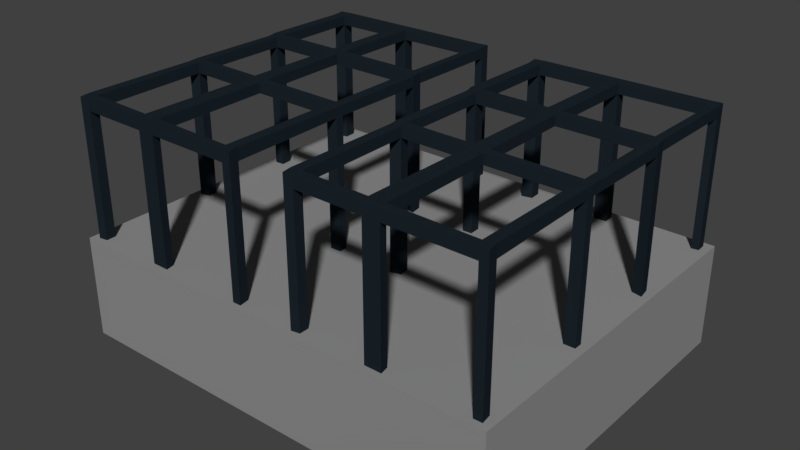 # Source: construccion.blend  (saved by Blender 2.79.0; exported with 4.5.12 LTS)
import bpy
from mathutils import Matrix  # noqa: F401  (used for matrix-valued properties, if any)

bpy.ops.wm.read_factory_settings(use_empty=True)
scene = bpy.context.scene
scene.name = 'Scene'

# ---- collections
col_collection_1 = bpy.data.collections.new('Collection 1'); scene.collection.children.link(col_collection_1)

# ---- materials (node trees are filled in below, after node groups)
mat_material_001 = bpy.data.materials.new('Material.001')
mat_material_001.alpha_threshold = 0.0
mat_material_001.use_transparent_shadow = False
mat_material_001.diffuse_color = (0.01186, 0.01866, 0.02537, 1.0)
mat_material_001.roughness = 0.5
mat_material_001.line_color = (0.0, 0.0, 0.0, 1.0)
mat_material = bpy.data.materials.new('Material')
mat_material.alpha_threshold = 0.0
mat_material.use_transparent_shadow = False
mat_material.diffuse_color = (0.2738, 0.2738, 0.2738, 1.0)
mat_material.roughness = 0.5
mat_material.line_color = (0.0, 0.0, 0.0, 1.0)

# ---- material node trees

# ---- world
world_world = bpy.data.worlds.new('World'); scene.world = world_world
world_world.color = (0.05088, 0.05088, 0.05088)
world_world.use_sun_shadow = False
world_world.sun_shadow_jitter_overblur = 0.0
world_world.cycles.sampling_method = 'MANUAL'

# ---- meshes
me_cube_003 = bpy.data.meshes.new('Cube.003')
me_cube_003.from_pydata([(0.7129, -3.25, 1.0), (0.8797, -3.248, 1.0), (0.8523, -3.047, 1.0), (0.6517, -3.101, 1.0), (0.8725, -0.8882, 1.0), (0.6621, -0.8915, 1.0), (0.6849, -0.6932, 1.0), (0.8762, -0.7326, 1.0), (0.6899, 1.137, 1.0), (0.8913, 1.095, 1.0), (0.854, 1.333, 1.0), (0.6955, 1.348, 1.0), (0.7412, 3.133, 1.0), (0.8793, 3.154, 1.0), (0.8693, 3.349, 1.0), (0.6577, 3.329, 1.0), (-2.763, -0.8865, 1.0), (-2.566, -0.8384, 1.0), (-2.588, -0.6445, 1.0), (-2.789, -0.6734, 1.0), (-2.757, -3.26, 1.0), (-2.587, -3.233, 1.0), (-2.589, -3.039, 1.0), (-2.792, -3.063, 1.0), (-2.737, 1.113, 1.0), (-2.552, 1.122, 1.0), (-2.559, 1.343, 1.0), (-2.789, 1.314, 1.0), (-2.742, 2.996, 1.0), (-2.532, 3.042, 1.0), (-2.541, 3.273, 1.0), (-2.78, 3.245, 1.0), (0.7129, -3.25, 3.676), (0.8797, -3.248, 3.676), (0.8523, -3.047, 3.676), (0.6517, -3.101, 3.676), (0.8725, -0.8882, 3.676), (0.6621, -0.8915, 3.676), (0.6849, -0.6932, 3.676), (0.8762, -0.7326, 3.676), (0.6899, 1.137, 3.676), (0.8913, 1.095, 3.676), (0.854, 1.333, 3.676), (0.6955, 1.348, 3.676), (0.7412, 3.133, 3.676), (0.8793, 3.154, 3.676), (0.8693, 3.349, 3.676), (0.6577, 3.329, 3.676), (-2.763, -0.8865, 3.676), (-2.566, -0.8384, 3.676), (-2.588, -0.6445, 3.676), (-2.789, -0.6734, 3.676), (-2.757, -3.26, 3.676), (-2.587, -3.233, 3.676), (-2.589, -3.039, 3.676), (-2.792, -3.063, 3.676), (-2.737, 1.113, 3.676), (-2.552, 1.122, 3.676), (-2.559, 1.343, 3.676), (-2.789, 1.314, 3.676), (-2.742, 2.996, 3.676), (-2.532, 3.042, 3.676), (-2.541, 3.273, 3.676), (-2.78, 3.245, 3.676), (-2.587, -3.233, 3.448), (-2.757, -3.26, 3.448), (-2.589, -3.039, 3.448), (-2.792, -3.063, 3.448), (0.8797, -3.248, 3.442), (0.7129, -3.25, 3.451), (0.8523, -3.047, 3.442), (0.6517, -3.101, 3.451), (0.8762, -0.7326, 3.484), (0.8725, -0.8882, 3.484), (0.6621, -0.8915, 3.484), (0.6849, -0.6932, 3.484), (-2.566, -0.8384, 3.476), (-2.763, -0.8865, 3.476), (-2.588, -0.6445, 3.476), (-2.789, -0.6734, 3.476), (-2.552, 1.122, 3.479), (-2.737, 1.113, 3.479), (-2.559, 1.343, 3.479), (-2.789, 1.314, 3.479), (0.8913, 1.095, 3.474), (0.6899, 1.137, 3.474), (0.854, 1.333, 3.474), (0.6955, 1.348, 3.474), (-2.532, 3.042, 3.48), (-2.742, 2.996, 3.48), (-2.541, 3.273, 3.48), (-2.78, 3.245, 3.48), (0.8793, 3.154, 3.472), (0.7412, 3.133, 3.472), (0.8693, 3.349, 3.472), (0.6577, 3.329, 3.472), (-0.9458, 3.3, 3.476), (-0.9363, 3.086, 3.476), (-0.9363, 3.086, 3.676), (-0.952, 3.3, 3.676), (-0.9726, 1.345, 3.477), (-0.9714, 1.13, 3.477), (-0.9726, 1.345, 3.676), (-0.9714, 1.13, 3.676), (-0.9521, -0.865, 3.48), (-0.9514, -0.6688, 3.48), (-0.9514, -0.6688, 3.676), (-0.9521, -0.865, 3.676), (-0.937, -3.241, 3.676), (-0.9688, -3.07, 3.676), (-0.937, -3.241, 3.45), (-0.9688, -3.07, 3.45), (-1.196, 3.079, 3.676), (-1.202, 3.296, 3.676), (-1.214, 3.296, 3.477), (-1.196, 3.079, 3.477), (-1.247, 1.345, 3.676), (-1.245, 1.128, 3.676), (-1.247, 1.345, 3.477), (-1.245, 1.128, 3.477), (-1.269, -0.8597, 3.479), (-1.273, -0.664, 3.479), (-1.273, -0.664, 3.676), (-1.269, -0.8597, 3.676), (-1.271, -3.239, 3.676), (-1.297, -3.064, 3.676), (-1.271, -3.239, 3.449), (-1.297, -3.064, 3.449), (-1.214, 3.296, 0.8601), (-0.9458, 3.3, 0.8595), (-1.196, 3.079, 0.8601), (-0.9363, 3.086, 0.8595), (-1.271, -3.239, 0.893), (-0.937, -3.241, 0.8933), (-1.297, -3.064, 0.893), (-0.9688, -3.07, 0.8933)], [(17, 5), (21, 3), (25, 8), (29, 15)], [(32, 33, 34, 35), (83, 81, 56, 59), (79, 81, 80, 78), (57, 50, 78, 80), (50, 57, 56, 51), (79, 51, 56, 81), (73, 72, 39, 36), (36, 39, 38, 37), (40, 41, 42, 43), (46, 47, 44, 45), (48, 49, 50, 51), (52, 53, 54, 55), (56, 57, 58, 59), (62, 63, 60, 61), (67, 77, 76, 66), (84, 86, 42, 41), (69, 68, 33, 32), (79, 77, 48, 51), (49, 54, 66, 76), (68, 70, 34, 33), (48, 55, 54, 49), (67, 55, 48, 77), (65, 64, 53, 52), (90, 91, 63, 62), (71, 35, 37, 74), (91, 89, 60, 63), (71, 74, 73, 70), (92, 94, 46, 45), (35, 34, 36, 37), (67, 65, 52, 55), (94, 95, 47, 46), (70, 73, 36, 34), (23, 20, 65, 67), (22, 23, 67, 66), (21, 22, 66, 64), (20, 21, 64, 65), (3, 0, 69, 71), (2, 3, 71, 70), (1, 2, 70, 68), (0, 1, 68, 69), (110, 69, 32, 108), (125, 54, 53, 124), (111, 71, 69, 110), (125, 127, 66, 54), (7, 6, 75, 72), (6, 5, 74, 75), (5, 4, 73, 74), (4, 7, 72, 73), (19, 16, 77, 79), (18, 19, 79, 78), (16, 17, 76, 77), (17, 18, 78, 76), (24, 25, 80, 81), (25, 26, 82, 80), (26, 27, 83, 82), (27, 24, 81, 83), (11, 8, 85, 87), (10, 11, 87, 86), (9, 10, 86, 84), (8, 9, 84, 85), (31, 28, 89, 91), (30, 31, 91, 90), (29, 30, 90, 88), (28, 29, 88, 89), (15, 12, 93, 95), (14, 15, 95, 94), (13, 14, 94, 92), (12, 13, 92, 93), (99, 47, 95, 96), (113, 62, 61, 112), (96, 95, 93, 97), (97, 93, 44, 98), (102, 43, 87, 100), (116, 58, 57, 117), (100, 87, 85, 101), (101, 85, 40, 103), (105, 106, 38, 75), (122, 50, 49, 123), (120, 76, 78, 121), (104, 74, 37, 107), (114, 96, 129, 128), (47, 99, 98, 44), (113, 99, 96, 114), (118, 100, 101, 119), (43, 102, 103, 40), (127, 120, 104, 111), (107, 109, 111, 104), (74, 104, 105, 75), (38, 106, 107, 37), (123, 125, 109, 107), (35, 71, 111, 109), (110, 126, 132, 133), (35, 109, 108, 32), (126, 110, 108, 124), (62, 113, 114, 90), (90, 114, 115, 88), (88, 115, 112, 61), (99, 113, 112, 98), (58, 116, 118, 82), (82, 118, 119, 80), (80, 119, 117, 57), (102, 116, 117, 103), (78, 50, 122, 121), (76, 120, 123, 49), (104, 120, 121, 105), (106, 122, 123, 107), (64, 126, 124, 53), (66, 127, 126, 64), (123, 120, 127, 125), (109, 125, 124, 108), (101, 103, 106, 105), (117, 122, 106, 103), (119, 121, 122, 117), (119, 101, 105, 121), (97, 100, 118, 115), (115, 118, 116, 112), (112, 116, 102, 98), (97, 98, 102, 100), (128, 129, 131, 130), (96, 97, 131, 129), (97, 115, 130, 131), (115, 114, 128, 130), (134, 135, 133, 132), (111, 110, 133, 135), (127, 111, 135, 134), (126, 127, 134, 132), (83, 89, 88, 82), (58, 82, 88, 61), (58, 61, 60, 59), (83, 59, 60, 89), (42, 86, 92, 45), (42, 45, 44, 43), (87, 43, 44, 93), (75, 38, 40, 85), (39, 41, 40, 38), (39, 72, 84, 41), (75, 85, 84, 72)])
me_cube_003.materials.append(mat_material_001)
me_cube_003.use_remesh_preserve_volume = False
me_cube_003.use_remesh_preserve_attributes = False
me_cube_003.use_mirror_vertex_groups = False
me_cube_003.update()
me_cube = bpy.data.meshes.new('Cube')
me_cube.from_pydata([(5.81, 1.0, -1.0), (5.81, -1.0, -1.0), (-2.904, -1.0, -1.0), (-2.904, 1.0, -1.0), (5.81, 1.0, 1.0), (5.81, -1.0, 1.0), (-2.904, -1.0, 1.0), (-2.904, 1.0, 1.0), (5.81, 3.472, -1.0), (-2.904, 3.472, -1.0), (5.81, 3.472, 1.0), (-2.904, 3.472, 1.0), (5.81, -3.375, -1.0), (-2.904, -3.375, -1.0), (5.81, -3.375, 1.0), (-2.904, -3.375, 1.0), (0.7129, -3.25, 1.0), (0.8797, -3.248, 1.0), (0.8523, -3.047, 1.0), (0.6517, -3.101, 1.0), (0.8725, -0.8882, 1.0), (0.6621, -0.8915, 1.0), (0.6849, -0.6932, 1.0), (0.8762, -0.7326, 1.0), (0.6899, 1.137, 1.0), (0.8913, 1.095, 1.0), (0.854, 1.333, 1.0), (0.6955, 1.348, 1.0), (0.7412, 3.133, 1.0), (0.8793, 3.154, 1.0), (0.8693, 3.349, 1.0), (0.6577, 3.329, 1.0), (-2.763, -0.8865, 1.0), (-2.566, -0.8384, 1.0), (-2.588, -0.6445, 1.0), (-2.789, -0.6734, 1.0), (-2.757, -3.26, 1.0), (-2.587, -3.233, 1.0), (-2.589, -3.039, 1.0), (-2.792, -3.063, 1.0), (-2.737, 1.113, 1.0), (-2.552, 1.122, 1.0), (-2.559, 1.343, 1.0), (-2.789, 1.314, 1.0), (-2.742, 2.996, 1.0), (-2.532, 3.042, 1.0), (-2.541, 3.273, 1.0), (-2.78, 3.245, 1.0), (5.81, 2.236, -1.0), (5.81, 2.236, 1.0), (-2.904, 2.236, 1.0), (-2.904, 2.236, -1.0)], [], [(0, 1, 2, 3), (4, 7, 6, 35, 34, 33, 21, 22, 23, 5), (0, 4, 5, 1), (6, 2, 13, 15), (2, 6, 7, 3), (49, 48, 8, 10), (10, 8, 9, 11), (7, 4, 25, 24), (51, 50, 11, 9), (48, 51, 9, 8), (12, 14, 15, 13), (1, 5, 14, 12), (2, 1, 12, 13), (5, 6, 15, 39, 38, 37, 19, 18, 17, 14), (14, 17, 16, 19, 15), (5, 23, 20, 21, 6), (50, 49, 10, 29, 28, 31, 45, 44, 47, 11), (11, 31, 30, 29, 10), (21, 33, 32, 35, 6), (19, 37, 36, 39, 15), (24, 41, 40, 43, 7), (11, 47, 46, 45, 31), (27, 26, 25, 4, 49, 50, 7, 43, 42, 41, 24), (0, 3, 51, 48), (3, 7, 50, 51), (4, 0, 48, 49)])
me_cube.materials.append(mat_material)
me_cube.use_remesh_preserve_volume = False
me_cube.use_remesh_preserve_attributes = False
me_cube.use_mirror_vertex_groups = False
me_cube.update()
me_cube_002 = bpy.data.meshes.new('Cube.002')
me_cube_002.from_pydata([(0.7129, -3.25, 1.0), (0.8797, -3.248, 1.0), (0.8523, -3.047, 1.0), (0.6517, -3.101, 1.0), (0.8725, -0.8882, 1.0), (0.6621, -0.8915, 1.0), (0.6849, -0.6932, 1.0), (0.8762, -0.7326, 1.0), (0.6899, 1.137, 1.0), (0.8913, 1.095, 1.0), (0.854, 1.333, 1.0), (0.6955, 1.348, 1.0), (0.7412, 3.133, 1.0), (0.8793, 3.154, 1.0), (0.8693, 3.349, 1.0), (0.6577, 3.329, 1.0), (-2.763, -0.8865, 1.0), (-2.566, -0.8384, 1.0), (-2.588, -0.6445, 1.0), (-2.789, -0.6734, 1.0), (-2.757, -3.26, 1.0), (-2.587, -3.233, 1.0), (-2.589, -3.039, 1.0), (-2.792, -3.063, 1.0), (-2.737, 1.113, 1.0), (-2.552, 1.122, 1.0), (-2.559, 1.343, 1.0), (-2.789, 1.314, 1.0), (-2.742, 2.996, 1.0), (-2.532, 3.042, 1.0), (-2.541, 3.273, 1.0), (-2.78, 3.245, 1.0), (0.7129, -3.25, 3.676), (0.8797, -3.248, 3.676), (0.8523, -3.047, 3.676), (0.6517, -3.101, 3.676), (0.8725, -0.8882, 3.676), (0.6621, -0.8915, 3.676), (0.6849, -0.6932, 3.676), (0.8762, -0.7326, 3.676), (0.6899, 1.137, 3.676), (0.8913, 1.095, 3.676), (0.854, 1.333, 3.676), (0.6955, 1.348, 3.676), (0.7412, 3.133, 3.676), (0.8793, 3.154, 3.676), (0.8693, 3.349, 3.676), (0.6577, 3.329, 3.676), (-2.763, -0.8865, 3.676), (-2.566, -0.8384, 3.676), (-2.588, -0.6445, 3.676), (-2.789, -0.6734, 3.676), (-2.757, -3.26, 3.676), (-2.587, -3.233, 3.676), (-2.589, -3.039, 3.676), (-2.792, -3.063, 3.676), (-2.737, 1.113, 3.676), (-2.552, 1.122, 3.676), (-2.559, 1.343, 3.676), (-2.789, 1.314, 3.676), (-2.742, 2.996, 3.676), (-2.532, 3.042, 3.676), (-2.541, 3.273, 3.676), (-2.78, 3.245, 3.676), (-2.587, -3.233, 3.448), (-2.757, -3.26, 3.448), (-2.589, -3.039, 3.448), (-2.792, -3.063, 3.448), (0.8797, -3.248, 3.442), (0.7129, -3.25, 3.451), (0.8523, -3.047, 3.442), (0.6517, -3.101, 3.451), (0.8762, -0.7326, 3.484), (0.8725, -0.8882, 3.484), (0.6621, -0.8915, 3.484), (0.6849, -0.6932, 3.484), (-2.566, -0.8384, 3.476), (-2.763, -0.8865, 3.476), (-2.588, -0.6445, 3.476), (-2.789, -0.6734, 3.476), (-2.552, 1.122, 3.479), (-2.737, 1.113, 3.479), (-2.559, 1.343, 3.479), (-2.789, 1.314, 3.479), (0.8913, 1.095, 3.474), (0.6899, 1.137, 3.474), (0.854, 1.333, 3.474), (0.6955, 1.348, 3.474), (-2.532, 3.042, 3.48), (-2.742, 2.996, 3.48), (-2.541, 3.273, 3.48), (-2.78, 3.245, 3.48), (0.8793, 3.154, 3.472), (0.7412, 3.133, 3.472), (0.8693, 3.349, 3.472), (0.6577, 3.329, 3.472), (-0.9458, 3.3, 3.476), (-0.9363, 3.086, 3.476), (-0.9363, 3.086, 3.676), (-0.952, 3.3, 3.676), (-0.9726, 1.345, 3.477), (-0.9714, 1.13, 3.477), (-0.9726, 1.345, 3.676), (-0.9714, 1.13, 3.676), (-0.9521, -0.865, 3.48), (-0.9514, -0.6688, 3.48), (-0.9514, -0.6688, 3.676), (-0.9521, -0.865, 3.676), (-0.937, -3.241, 3.676), (-0.9688, -3.07, 3.676), (-0.937, -3.241, 3.45), (-0.9688, -3.07, 3.45), (-1.196, 3.079, 3.676), (-1.202, 3.296, 3.676), (-1.214, 3.296, 3.477), (-1.196, 3.079, 3.477), (-1.247, 1.345, 3.676), (-1.245, 1.128, 3.676), (-1.247, 1.345, 3.477), (-1.245, 1.128, 3.477), (-1.269, -0.8597, 3.479), (-1.273, -0.664, 3.479), (-1.273, -0.664, 3.676), (-1.269, -0.8597, 3.676), (-1.271, -3.239, 3.676), (-1.297, -3.064, 3.676), (-1.271, -3.239, 3.449), (-1.297, -3.064, 3.449), (-1.214, 3.296, 0.8601), (-0.9458, 3.3, 0.8595), (-1.196, 3.079, 0.8601), (-0.9363, 3.086, 0.8595), (-1.271, -3.239, 0.893), (-0.937, -3.241, 0.8933), (-1.297, -3.064, 0.893), (-0.9688, -3.07, 0.8933)], [(17, 5), (21, 3), (25, 8), (29, 15)], [(32, 33, 34, 35), (83, 81, 56, 59), (79, 81, 80, 78), (57, 50, 78, 80), (50, 57, 56, 51), (79, 51, 56, 81), (73, 72, 39, 36), (36, 39, 38, 37), (40, 41, 42, 43), (46, 47, 44, 45), (48, 49, 50, 51), (52, 53, 54, 55), (56, 57, 58, 59), (62, 63, 60, 61), (67, 77, 76, 66), (84, 86, 42, 41), (69, 68, 33, 32), (79, 77, 48, 51), (49, 54, 66, 76), (68, 70, 34, 33), (48, 55, 54, 49), (67, 55, 48, 77), (65, 64, 53, 52), (90, 91, 63, 62), (71, 35, 37, 74), (91, 89, 60, 63), (71, 74, 73, 70), (92, 94, 46, 45), (35, 34, 36, 37), (67, 65, 52, 55), (94, 95, 47, 46), (70, 73, 36, 34), (23, 20, 65, 67), (22, 23, 67, 66), (21, 22, 66, 64), (20, 21, 64, 65), (3, 0, 69, 71), (2, 3, 71, 70), (1, 2, 70, 68), (0, 1, 68, 69), (110, 69, 32, 108), (125, 54, 53, 124), (111, 71, 69, 110), (125, 127, 66, 54), (7, 6, 75, 72), (6, 5, 74, 75), (5, 4, 73, 74), (4, 7, 72, 73), (19, 16, 77, 79), (18, 19, 79, 78), (16, 17, 76, 77), (17, 18, 78, 76), (24, 25, 80, 81), (25, 26, 82, 80), (26, 27, 83, 82), (27, 24, 81, 83), (11, 8, 85, 87), (10, 11, 87, 86), (9, 10, 86, 84), (8, 9, 84, 85), (31, 28, 89, 91), (30, 31, 91, 90), (29, 30, 90, 88), (28, 29, 88, 89), (15, 12, 93, 95), (14, 15, 95, 94), (13, 14, 94, 92), (12, 13, 92, 93), (99, 47, 95, 96), (113, 62, 61, 112), (96, 95, 93, 97), (97, 93, 44, 98), (102, 43, 87, 100), (116, 58, 57, 117), (100, 87, 85, 101), (101, 85, 40, 103), (105, 106, 38, 75), (122, 50, 49, 123), (120, 76, 78, 121), (104, 74, 37, 107), (114, 96, 129, 128), (47, 99, 98, 44), (113, 99, 96, 114), (118, 100, 101, 119), (43, 102, 103, 40), (127, 120, 104, 111), (107, 109, 111, 104), (74, 104, 105, 75), (38, 106, 107, 37), (123, 125, 109, 107), (35, 71, 111, 109), (110, 126, 132, 133), (35, 109, 108, 32), (126, 110, 108, 124), (62, 113, 114, 90), (90, 114, 115, 88), (88, 115, 112, 61), (99, 113, 112, 98), (58, 116, 118, 82), (82, 118, 119, 80), (80, 119, 117, 57), (102, 116, 117, 103), (78, 50, 122, 121), (76, 120, 123, 49), (104, 120, 121, 105), (106, 122, 123, 107), (64, 126, 124, 53), (66, 127, 126, 64), (123, 120, 127, 125), (109, 125, 124, 108), (101, 103, 106, 105), (117, 122, 106, 103), (119, 121, 122, 117), (119, 101, 105, 121), (97, 100, 118, 115), (115, 118, 116, 112), (112, 116, 102, 98), (97, 98, 102, 100), (128, 129, 131, 130), (96, 97, 131, 129), (97, 115, 130, 131), (115, 114, 128, 130), (134, 135, 133, 132), (111, 110, 133, 135), (127, 111, 135, 134), (126, 127, 134, 132), (83, 89, 88, 82), (58, 82, 88, 61), (58, 61, 60, 59), (83, 59, 60, 89), (42, 86, 92, 45), (42, 45, 44, 43), (87, 43, 44, 93), (75, 38, 40, 85), (39, 41, 40, 38), (39, 72, 84, 41), (75, 85, 84, 72)])
me_cube_002.materials.append(mat_material_001)
me_cube_002.use_remesh_preserve_volume = False
me_cube_002.use_remesh_preserve_attributes = False
me_cube_002.use_mirror_vertex_groups = False
me_cube_002.update()

# ---- objects
ob_cube_002 = bpy.data.objects.new('Cube.002', me_cube_003)
ob_cube = bpy.data.objects.new('Cube', me_cube)
ob_cube_001 = bpy.data.objects.new('Cube.001', me_cube_002)

# ---- transforms, parenting, visibility, modifiers, constraints
ob_cube_002.location = (4.779, 0.0, 0.0)
ob_cube_002.lock_rotations_4d = False
ob_cube_002.empty_display_type = 'ARROWS'
ob_cube_002.lineart.crease_threshold = 0.0
ob_cube.location = (0.0, 0.0, 0.0)
ob_cube.lock_rotations_4d = False
ob_cube.empty_display_type = 'ARROWS'
ob_cube.lineart.crease_threshold = 0.0
ob_cube_001.location = (0.0, 0.0, 0.0)
ob_cube_001.lock_rotations_4d = False
ob_cube_001.empty_display_type = 'ARROWS'
ob_cube_001.lineart.crease_threshold = 0.0

# ---- collection membership
col_collection_1.objects.link(ob_cube_002)
col_collection_1.objects.link(ob_cube)
col_collection_1.objects.link(ob_cube_001)

# ---- scene / render settings (as saved in the file)
scene.frame_start = 1; scene.frame_end = 250; scene.frame_set(1)
scene.render.engine = 'BLENDER_EEVEE_NEXT'
scene.render.resolution_percentage = 50
scene.render.dither_intensity = 0.0
scene.cycles.use_denoising = False
scene.cycles.samples = 128
scene.cycles.sampling_pattern = 'TABULATED_SOBOL'
scene.cycles.use_adaptive_sampling = False
scene.cycles.use_light_tree = False
scene.cycles.blur_glossy = 0.0
scene.cycles.sample_clamp_indirect = 0.0
scene.view_settings.view_transform = 'Standard'
bpy.context.view_layer.update()

# ---- added for rendering (the .blend has no active camera and no usable light): camera, sun
cam_auto = bpy.data.cameras.new('AutoCamera')
cam_auto.lens = 50.0
cam_auto.sensor_width = 36.0
cam_auto.clip_end = 1000.0
ob_auto_camera = bpy.data.objects.new('AutoCamera', cam_auto)
scene.collection.objects.link(ob_auto_camera)
ob_auto_camera.location = (12.5824, -13.3064, 10.2413)
ob_auto_camera.rotation_euler = (1.09748, -7.21219e-08, 0.694738)
scene.camera = ob_auto_camera
light_auto_sun = bpy.data.lights.new('AutoSun', 'SUN')
light_auto_sun.energy = 3.0
light_auto_sun.angle = 0.0523599
ob_auto_sun = bpy.data.objects.new('AutoSun', light_auto_sun)
scene.collection.objects.link(ob_auto_sun)
ob_auto_sun.rotation_euler = (0.872665, 0.174533, 0.523599)
bpy.context.view_layer.update()
